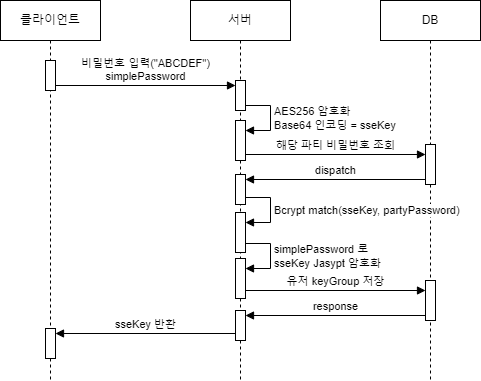

The diagram above was exported from draw.io. Its source (the exported page's mxGraphModel, read from the mxfile embedded in the PNG):
<mxGraphModel dx="872" dy="555" grid="1" gridSize="10" guides="1" tooltips="1" connect="1" arrows="1" fold="1" page="1" pageScale="1" pageWidth="827" pageHeight="1169" math="0" shadow="0">
  <root>
    <mxCell id="0" />
    <mxCell id="1" parent="0" />
    <mxCell id="e9JxXOnjBLQNET2cTFKy-2" value="클라이언트" style="shape=umlLifeline;perimeter=lifelinePerimeter;whiteSpace=wrap;html=1;container=1;dropTarget=0;collapsible=0;recursiveResize=0;outlineConnect=0;portConstraint=eastwest;newEdgeStyle={&quot;curved&quot;:0,&quot;rounded&quot;:0};" parent="1" vertex="1">
      <mxGeometry x="100" y="60" width="100" height="380" as="geometry" />
    </mxCell>
    <mxCell id="e9JxXOnjBLQNET2cTFKy-3" value="" style="html=1;points=[[0,0,0,0,5],[0,1,0,0,-5],[1,0,0,0,5],[1,1,0,0,-5]];perimeter=orthogonalPerimeter;outlineConnect=0;targetShapes=umlLifeline;portConstraint=eastwest;newEdgeStyle={&quot;curved&quot;:0,&quot;rounded&quot;:0};" parent="e9JxXOnjBLQNET2cTFKy-2" vertex="1">
      <mxGeometry x="45" y="60" width="10" height="30" as="geometry" />
    </mxCell>
    <mxCell id="e9JxXOnjBLQNET2cTFKy-4" value="서버" style="shape=umlLifeline;perimeter=lifelinePerimeter;whiteSpace=wrap;html=1;container=1;dropTarget=0;collapsible=0;recursiveResize=0;outlineConnect=0;portConstraint=eastwest;newEdgeStyle={&quot;curved&quot;:0,&quot;rounded&quot;:0};" parent="1" vertex="1">
      <mxGeometry x="290" y="60" width="100" height="380" as="geometry" />
    </mxCell>
    <mxCell id="e9JxXOnjBLQNET2cTFKy-5" value="" style="html=1;points=[[0,0,0,0,5],[0,1,0,0,-5],[1,0,0,0,5],[1,1,0,0,-5]];perimeter=orthogonalPerimeter;outlineConnect=0;targetShapes=umlLifeline;portConstraint=eastwest;newEdgeStyle={&quot;curved&quot;:0,&quot;rounded&quot;:0};" parent="e9JxXOnjBLQNET2cTFKy-4" vertex="1">
      <mxGeometry x="45" y="80" width="10" height="30" as="geometry" />
    </mxCell>
    <mxCell id="e9JxXOnjBLQNET2cTFKy-6" value="" style="html=1;points=[[0,0,0,0,5],[0,1,0,0,-5],[1,0,0,0,5],[1,1,0,0,-5]];perimeter=orthogonalPerimeter;outlineConnect=0;targetShapes=umlLifeline;portConstraint=eastwest;newEdgeStyle={&quot;curved&quot;:0,&quot;rounded&quot;:0};" parent="e9JxXOnjBLQNET2cTFKy-4" vertex="1">
      <mxGeometry x="45" y="120" width="10" height="40" as="geometry" />
    </mxCell>
    <mxCell id="e9JxXOnjBLQNET2cTFKy-7" value="&lt;div&gt;AES256 암호화&lt;br&gt;&lt;/div&gt;&lt;div&gt;Base64 인코딩 = sseKey&lt;/div&gt;" style="html=1;align=left;spacingLeft=2;endArrow=block;rounded=0;edgeStyle=orthogonalEdgeStyle;curved=0;rounded=0;exitX=1;exitY=1;exitDx=0;exitDy=-5;exitPerimeter=0;" parent="e9JxXOnjBLQNET2cTFKy-4" source="e9JxXOnjBLQNET2cTFKy-5" target="e9JxXOnjBLQNET2cTFKy-6" edge="1">
      <mxGeometry relative="1" as="geometry">
        <mxPoint x="60" y="100" as="sourcePoint" />
        <Array as="points">
          <mxPoint x="80" y="105" />
          <mxPoint x="80" y="130" />
        </Array>
      </mxGeometry>
    </mxCell>
    <mxCell id="e9JxXOnjBLQNET2cTFKy-8" value="" style="html=1;points=[[0,0,0,0,5],[0,1,0,0,-5],[1,0,0,0,5],[1,1,0,0,-5]];perimeter=orthogonalPerimeter;outlineConnect=0;targetShapes=umlLifeline;portConstraint=eastwest;newEdgeStyle={&quot;curved&quot;:0,&quot;rounded&quot;:0};" parent="e9JxXOnjBLQNET2cTFKy-4" vertex="1">
      <mxGeometry x="45" y="174" width="10" height="30" as="geometry" />
    </mxCell>
    <mxCell id="e9JxXOnjBLQNET2cTFKy-9" value="DB" style="shape=umlLifeline;perimeter=lifelinePerimeter;whiteSpace=wrap;html=1;container=1;dropTarget=0;collapsible=0;recursiveResize=0;outlineConnect=0;portConstraint=eastwest;newEdgeStyle={&quot;curved&quot;:0,&quot;rounded&quot;:0};" parent="1" vertex="1">
      <mxGeometry x="480" y="60" width="100" height="380" as="geometry" />
    </mxCell>
    <mxCell id="e9JxXOnjBLQNET2cTFKy-10" value="" style="html=1;points=[[0,0,0,0,5],[0,1,0,0,-5],[1,0,0,0,5],[1,1,0,0,-5]];perimeter=orthogonalPerimeter;outlineConnect=0;targetShapes=umlLifeline;portConstraint=eastwest;newEdgeStyle={&quot;curved&quot;:0,&quot;rounded&quot;:0};" parent="e9JxXOnjBLQNET2cTFKy-9" vertex="1">
      <mxGeometry x="45" y="144" width="10" height="40" as="geometry" />
    </mxCell>
    <mxCell id="e9JxXOnjBLQNET2cTFKy-14" value="해당 파티 비밀번호 조회" style="html=1;verticalAlign=bottom;endArrow=block;curved=0;rounded=0;entryX=0;entryY=0;entryDx=0;entryDy=5;entryPerimeter=0;" parent="1" edge="1">
      <mxGeometry width="80" relative="1" as="geometry">
        <mxPoint x="345" y="214" as="sourcePoint" />
        <mxPoint x="525" y="214" as="targetPoint" />
      </mxGeometry>
    </mxCell>
    <mxCell id="e9JxXOnjBLQNET2cTFKy-15" value="dispatch" style="html=1;verticalAlign=bottom;endArrow=block;curved=0;rounded=0;exitX=0;exitY=1;exitDx=0;exitDy=-5;exitPerimeter=0;entryX=1;entryY=0;entryDx=0;entryDy=5;entryPerimeter=0;" parent="1" source="e9JxXOnjBLQNET2cTFKy-10" target="e9JxXOnjBLQNET2cTFKy-8" edge="1">
      <mxGeometry width="80" relative="1" as="geometry">
        <mxPoint x="470" y="264" as="sourcePoint" />
        <mxPoint x="400" y="254" as="targetPoint" />
      </mxGeometry>
    </mxCell>
    <mxCell id="e9JxXOnjBLQNET2cTFKy-16" value="" style="html=1;points=[[0,0,0,0,5],[0,1,0,0,-5],[1,0,0,0,5],[1,1,0,0,-5]];perimeter=orthogonalPerimeter;outlineConnect=0;targetShapes=umlLifeline;portConstraint=eastwest;newEdgeStyle={&quot;curved&quot;:0,&quot;rounded&quot;:0};" parent="1" vertex="1">
      <mxGeometry x="145" y="388" width="10" height="30" as="geometry" />
    </mxCell>
    <mxCell id="e9JxXOnjBLQNET2cTFKy-17" value="sseKey 반환" style="html=1;verticalAlign=bottom;endArrow=block;curved=0;rounded=0;exitX=0;exitY=1;exitDx=0;exitDy=-5;exitPerimeter=0;entryX=1;entryY=0;entryDx=0;entryDy=5;entryPerimeter=0;" parent="1" target="e9JxXOnjBLQNET2cTFKy-16" edge="1">
      <mxGeometry width="80" relative="1" as="geometry">
        <mxPoint x="335" y="393" as="sourcePoint" />
        <mxPoint x="210" y="408" as="targetPoint" />
      </mxGeometry>
    </mxCell>
    <mxCell id="e9JxXOnjBLQNET2cTFKy-18" value="" style="html=1;points=[[0,0,0,0,5],[0,1,0,0,-5],[1,0,0,0,5],[1,1,0,0,-5]];perimeter=orthogonalPerimeter;outlineConnect=0;targetShapes=umlLifeline;portConstraint=eastwest;newEdgeStyle={&quot;curved&quot;:0,&quot;rounded&quot;:0};" parent="1" vertex="1">
      <mxGeometry x="335" y="272" width="10" height="40" as="geometry" />
    </mxCell>
    <mxCell id="e9JxXOnjBLQNET2cTFKy-19" value="Bcrypt match(sseKey, partyPassword)" style="html=1;align=left;spacingLeft=2;endArrow=block;rounded=0;edgeStyle=orthogonalEdgeStyle;curved=0;rounded=0;exitX=1;exitY=1;exitDx=0;exitDy=-5;exitPerimeter=0;" parent="1" target="e9JxXOnjBLQNET2cTFKy-18" edge="1">
      <mxGeometry relative="1" as="geometry">
        <mxPoint x="345" y="257" as="sourcePoint" />
        <Array as="points">
          <mxPoint x="370" y="257" />
          <mxPoint x="370" y="282" />
        </Array>
      </mxGeometry>
    </mxCell>
    <mxCell id="e9JxXOnjBLQNET2cTFKy-20" value="비밀번호 입력(&quot;ABCDEF&quot;)&lt;div&gt;simplePassword&lt;/div&gt;" style="html=1;verticalAlign=bottom;endArrow=block;curved=0;rounded=0;entryX=0;entryY=0;entryDx=0;entryDy=5;entryPerimeter=0;" parent="1" edge="1">
      <mxGeometry width="80" relative="1" as="geometry">
        <mxPoint x="155" y="145" as="sourcePoint" />
        <mxPoint x="335" y="145" as="targetPoint" />
        <mxPoint as="offset" />
      </mxGeometry>
    </mxCell>
    <mxCell id="e9JxXOnjBLQNET2cTFKy-21" value="simplePassword 로&lt;br&gt;sseKey Jasypt 암호화" style="html=1;align=left;spacingLeft=2;endArrow=block;rounded=0;edgeStyle=orthogonalEdgeStyle;curved=0;rounded=0;exitX=1;exitY=1;exitDx=0;exitDy=-5;exitPerimeter=0;" parent="1" target="e9JxXOnjBLQNET2cTFKy-22" edge="1">
      <mxGeometry relative="1" as="geometry">
        <mxPoint x="345" y="303" as="sourcePoint" />
        <Array as="points">
          <mxPoint x="370" y="303" />
          <mxPoint x="370" y="328" />
        </Array>
      </mxGeometry>
    </mxCell>
    <mxCell id="e9JxXOnjBLQNET2cTFKy-22" value="" style="html=1;points=[[0,0,0,0,5],[0,1,0,0,-5],[1,0,0,0,5],[1,1,0,0,-5]];perimeter=orthogonalPerimeter;outlineConnect=0;targetShapes=umlLifeline;portConstraint=eastwest;newEdgeStyle={&quot;curved&quot;:0,&quot;rounded&quot;:0};" parent="1" vertex="1">
      <mxGeometry x="335" y="318" width="10" height="40" as="geometry" />
    </mxCell>
    <mxCell id="e9JxXOnjBLQNET2cTFKy-23" value="" style="html=1;points=[[0,0,0,0,5],[0,1,0,0,-5],[1,0,0,0,5],[1,1,0,0,-5]];perimeter=orthogonalPerimeter;outlineConnect=0;targetShapes=umlLifeline;portConstraint=eastwest;newEdgeStyle={&quot;curved&quot;:0,&quot;rounded&quot;:0};" parent="1" vertex="1">
      <mxGeometry x="335" y="370" width="10" height="30" as="geometry" />
    </mxCell>
    <mxCell id="e9JxXOnjBLQNET2cTFKy-24" value="" style="html=1;points=[[0,0,0,0,5],[0,1,0,0,-5],[1,0,0,0,5],[1,1,0,0,-5]];perimeter=orthogonalPerimeter;outlineConnect=0;targetShapes=umlLifeline;portConstraint=eastwest;newEdgeStyle={&quot;curved&quot;:0,&quot;rounded&quot;:0};" parent="1" vertex="1">
      <mxGeometry x="525" y="340" width="10" height="40" as="geometry" />
    </mxCell>
    <mxCell id="e9JxXOnjBLQNET2cTFKy-25" value="유저 keyGroup 저장" style="html=1;verticalAlign=bottom;endArrow=block;curved=0;rounded=0;entryX=0;entryY=0;entryDx=0;entryDy=5;entryPerimeter=0;" parent="1" edge="1">
      <mxGeometry width="80" relative="1" as="geometry">
        <mxPoint x="345" y="350" as="sourcePoint" />
        <mxPoint x="525" y="350" as="targetPoint" />
      </mxGeometry>
    </mxCell>
    <mxCell id="e9JxXOnjBLQNET2cTFKy-26" value="response" style="html=1;verticalAlign=bottom;endArrow=block;curved=0;rounded=0;exitX=0;exitY=1;exitDx=0;exitDy=-5;exitPerimeter=0;entryX=1;entryY=0;entryDx=0;entryDy=5;entryPerimeter=0;" parent="1" source="e9JxXOnjBLQNET2cTFKy-24" target="e9JxXOnjBLQNET2cTFKy-23" edge="1">
      <mxGeometry width="80" relative="1" as="geometry">
        <mxPoint x="470" y="400" as="sourcePoint" />
        <mxPoint x="400" y="390" as="targetPoint" />
      </mxGeometry>
    </mxCell>
  </root>
</mxGraphModel>